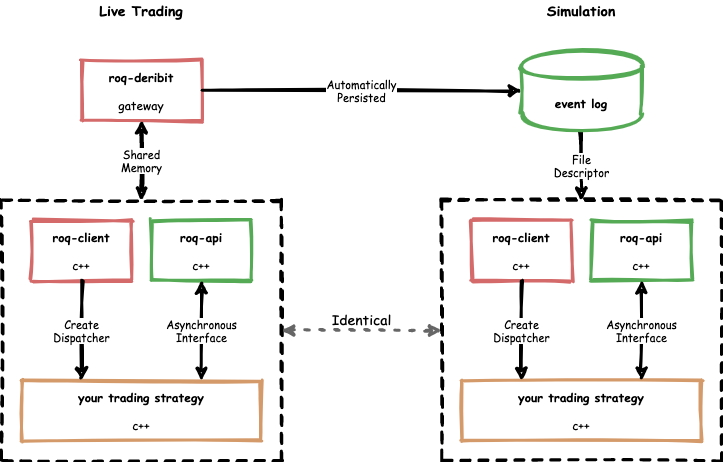

The diagram above was exported from draw.io. Its source (the exported page's mxGraphModel, read from the mxfile embedded in the PNG):
<mxGraphModel dx="1189" dy="1144" grid="1" gridSize="10" guides="1" tooltips="1" connect="1" arrows="1" fold="1" page="1" pageScale="1" pageWidth="827" pageHeight="1169" math="0" shadow="0">
  <root>
    <mxCell id="0" />
    <mxCell id="1" parent="0" />
    <mxCell id="okeLxEtnbRMcnGFhgb7F-9" value="" style="rounded=0;whiteSpace=wrap;html=1;strokeWidth=3;fontColor=#000000;fillColor=none;dashed=1;sketch=1;fontFamily=Comic Sans MS;" parent="1" vertex="1">
      <mxGeometry x="40" y="220" width="280" height="260" as="geometry" />
    </mxCell>
    <mxCell id="okeLxEtnbRMcnGFhgb7F-1" value="&lt;b&gt;roq-deribit&lt;/b&gt;&lt;br&gt;&lt;br&gt;gateway" style="rounded=0;whiteSpace=wrap;html=1;strokeWidth=3;strokeColor=#D46A6A;sketch=1;fillColor=none;shadow=0;glass=0;fontFamily=Comic Sans MS;" parent="1" vertex="1">
      <mxGeometry x="120" y="80" width="120" height="60" as="geometry" />
    </mxCell>
    <mxCell id="okeLxEtnbRMcnGFhgb7F-2" value="&lt;b&gt;roq-client&lt;br&gt;&lt;/b&gt;&lt;br&gt;c++" style="rounded=0;whiteSpace=wrap;html=1;strokeWidth=3;strokeColor=#d46a6a;sketch=1;glass=0;shadow=0;fillColor=none;fontFamily=Comic Sans MS;" parent="1" vertex="1">
      <mxGeometry x="70" y="240" width="100" height="60" as="geometry" />
    </mxCell>
    <mxCell id="okeLxEtnbRMcnGFhgb7F-3" value="&lt;b&gt;roq-api&lt;/b&gt;&lt;br&gt;&lt;br&gt;c++" style="rounded=0;whiteSpace=wrap;html=1;strokeWidth=3;strokeColor=#55aa55;sketch=1;fillColor=none;fontFamily=Comic Sans MS;" parent="1" vertex="1">
      <mxGeometry x="190" y="240" width="100" height="60" as="geometry" />
    </mxCell>
    <mxCell id="okeLxEtnbRMcnGFhgb7F-4" value="&lt;b&gt;your trading strategy&lt;/b&gt;&lt;br&gt;&lt;br&gt;c++" style="rounded=0;whiteSpace=wrap;html=1;strokeWidth=3;strokeColor=#d49a6a;sketch=1;fillStyle=auto;fillColor=none;fontFamily=Comic Sans MS;" parent="1" vertex="1">
      <mxGeometry x="60" y="400" width="240" height="60" as="geometry" />
    </mxCell>
    <mxCell id="okeLxEtnbRMcnGFhgb7F-6" value="Create&lt;br&gt;Dispatcher" style="endArrow=classic;html=1;exitX=0.5;exitY=1;exitDx=0;exitDy=0;entryX=0.25;entryY=0;entryDx=0;entryDy=0;sketch=1;strokeWidth=3;fontFamily=Comic Sans MS;" parent="1" source="okeLxEtnbRMcnGFhgb7F-2" target="okeLxEtnbRMcnGFhgb7F-4" edge="1">
      <mxGeometry width="50" height="50" relative="1" as="geometry">
        <mxPoint x="140" y="530" as="sourcePoint" />
        <mxPoint x="190" y="480" as="targetPoint" />
      </mxGeometry>
    </mxCell>
    <mxCell id="okeLxEtnbRMcnGFhgb7F-7" value="Asynchronous&lt;br&gt;Interface" style="endArrow=classic;startArrow=classic;html=1;exitX=0.75;exitY=0;exitDx=0;exitDy=0;entryX=0.5;entryY=1;entryDx=0;entryDy=0;sketch=1;strokeWidth=3;fontFamily=Comic Sans MS;" parent="1" source="okeLxEtnbRMcnGFhgb7F-4" target="okeLxEtnbRMcnGFhgb7F-3" edge="1">
      <mxGeometry width="50" height="50" relative="1" as="geometry">
        <mxPoint x="210" y="380" as="sourcePoint" />
        <mxPoint x="260" y="330" as="targetPoint" />
      </mxGeometry>
    </mxCell>
    <mxCell id="okeLxEtnbRMcnGFhgb7F-8" value="Shared&lt;br&gt;Memory" style="endArrow=classic;startArrow=classic;html=1;entryX=0.5;entryY=1;entryDx=0;entryDy=0;exitX=0.5;exitY=0;exitDx=0;exitDy=0;sketch=1;strokeWidth=3;fontFamily=Comic Sans MS;" parent="1" source="okeLxEtnbRMcnGFhgb7F-9" target="okeLxEtnbRMcnGFhgb7F-1" edge="1">
      <mxGeometry width="50" height="50" relative="1" as="geometry">
        <mxPoint x="140" y="530" as="sourcePoint" />
        <mxPoint x="190" y="480" as="targetPoint" />
      </mxGeometry>
    </mxCell>
    <mxCell id="okeLxEtnbRMcnGFhgb7F-18" value="" style="rounded=0;whiteSpace=wrap;html=1;strokeWidth=3;fontColor=#000000;fillColor=none;dashed=1;sketch=1;fontFamily=Comic Sans MS;" parent="1" vertex="1">
      <mxGeometry x="480" y="220" width="280" height="260" as="geometry" />
    </mxCell>
    <mxCell id="okeLxEtnbRMcnGFhgb7F-20" value="&lt;b&gt;roq-client&lt;/b&gt;&lt;br&gt;&lt;br&gt;c++" style="rounded=0;whiteSpace=wrap;html=1;strokeWidth=3;strokeColor=#d46a6a;fillColor=none;sketch=1;fontFamily=Comic Sans MS;" parent="1" vertex="1">
      <mxGeometry x="510" y="240" width="100" height="60" as="geometry" />
    </mxCell>
    <mxCell id="okeLxEtnbRMcnGFhgb7F-21" value="&lt;b&gt;roq-api&lt;/b&gt;&lt;br&gt;&lt;br&gt;c++" style="rounded=0;whiteSpace=wrap;html=1;strokeWidth=3;strokeColor=#55aa55;fillColor=none;sketch=1;fontFamily=Comic Sans MS;" parent="1" vertex="1">
      <mxGeometry x="630" y="240" width="100" height="60" as="geometry" />
    </mxCell>
    <mxCell id="okeLxEtnbRMcnGFhgb7F-22" value="&lt;b&gt;your trading strategy&lt;/b&gt;&lt;br&gt;&lt;br&gt;c++" style="rounded=0;whiteSpace=wrap;html=1;strokeWidth=3;strokeColor=#d49a6a;fillColor=none;sketch=1;fontFamily=Comic Sans MS;" parent="1" vertex="1">
      <mxGeometry x="500" y="400" width="240" height="60" as="geometry" />
    </mxCell>
    <mxCell id="okeLxEtnbRMcnGFhgb7F-23" value="Create&lt;br&gt;Dispatcher" style="endArrow=classic;html=1;exitX=0.5;exitY=1;exitDx=0;exitDy=0;entryX=0.25;entryY=0;entryDx=0;entryDy=0;sketch=1;strokeWidth=3;fontFamily=Comic Sans MS;" parent="1" source="okeLxEtnbRMcnGFhgb7F-20" target="okeLxEtnbRMcnGFhgb7F-22" edge="1">
      <mxGeometry width="50" height="50" relative="1" as="geometry">
        <mxPoint x="580" y="530" as="sourcePoint" />
        <mxPoint x="630" y="480" as="targetPoint" />
      </mxGeometry>
    </mxCell>
    <mxCell id="okeLxEtnbRMcnGFhgb7F-24" value="Asynchronous&lt;br&gt;Interface" style="endArrow=classic;startArrow=classic;html=1;exitX=0.75;exitY=0;exitDx=0;exitDy=0;entryX=0.5;entryY=1;entryDx=0;entryDy=0;sketch=1;strokeWidth=3;fontFamily=Comic Sans MS;" parent="1" source="okeLxEtnbRMcnGFhgb7F-22" target="okeLxEtnbRMcnGFhgb7F-21" edge="1">
      <mxGeometry width="50" height="50" relative="1" as="geometry">
        <mxPoint x="650" y="380" as="sourcePoint" />
        <mxPoint x="700" y="330" as="targetPoint" />
      </mxGeometry>
    </mxCell>
    <mxCell id="okeLxEtnbRMcnGFhgb7F-26" value="File&lt;br&gt;Descriptor" style="endArrow=classic;html=1;fontColor=#000000;sketch=1;entryX=0.5;entryY=0;entryDx=0;entryDy=0;strokeWidth=3;fontFamily=Comic Sans MS;" parent="1" source="etNim551poorOs1f8RFy-1" target="okeLxEtnbRMcnGFhgb7F-18" edge="1">
      <mxGeometry width="50" height="50" relative="1" as="geometry">
        <mxPoint x="760" y="170" as="sourcePoint" />
        <mxPoint x="770" y="170" as="targetPoint" />
      </mxGeometry>
    </mxCell>
    <mxCell id="okeLxEtnbRMcnGFhgb7F-28" value="Automatically&lt;br&gt;Persisted" style="endArrow=classic;html=1;fontColor=#000000;exitX=1;exitY=0.5;exitDx=0;exitDy=0;entryX=0;entryY=0.5;entryDx=0;entryDy=0;sketch=1;strokeWidth=3;fontFamily=Comic Sans MS;" parent="1" source="okeLxEtnbRMcnGFhgb7F-1" edge="1">
      <mxGeometry width="50" height="50" relative="1" as="geometry">
        <mxPoint x="400" y="520" as="sourcePoint" />
        <mxPoint x="560" y="110" as="targetPoint" />
      </mxGeometry>
    </mxCell>
    <mxCell id="okeLxEtnbRMcnGFhgb7F-38" value="Live Trading" style="text;html=1;strokeColor=none;fillColor=none;align=center;verticalAlign=middle;whiteSpace=wrap;rounded=0;dashed=1;fontColor=#000000;fontSize=14;fontStyle=1;fontFamily=Comic Sans MS;" parent="1" vertex="1">
      <mxGeometry x="130" y="20" width="100" height="20" as="geometry" />
    </mxCell>
    <mxCell id="okeLxEtnbRMcnGFhgb7F-39" value="Simulation" style="text;html=1;strokeColor=none;fillColor=none;align=center;verticalAlign=middle;whiteSpace=wrap;rounded=0;dashed=1;fontColor=#000000;fontSize=14;fontStyle=1;fontFamily=Comic Sans MS;" parent="1" vertex="1">
      <mxGeometry x="570" y="20" width="100" height="20" as="geometry" />
    </mxCell>
    <mxCell id="etNim551poorOs1f8RFy-1" value="event log" style="shape=cylinder;whiteSpace=wrap;html=1;boundedLbl=1;backgroundOutline=1;rounded=0;shadow=0;glass=0;sketch=1;fillColor=none;strokeColor=#55AA55;strokeWidth=3;fontStyle=1;fontFamily=Comic Sans MS;" parent="1" vertex="1">
      <mxGeometry x="560" y="70" width="120" height="80" as="geometry" />
    </mxCell>
    <mxCell id="DviE33x5eqHUqC2pbubq-1" value="Identical" style="endArrow=classic;startArrow=classic;html=1;strokeWidth=3;sketch=1;verticalAlign=bottom;dashed=1;fontSize=14;dashPattern=1 4;fillColor=#f5f5f5;strokeColor=#666666;exitX=1;exitY=0.5;exitDx=0;exitDy=0;entryX=0;entryY=0.5;entryDx=0;entryDy=0;fontFamily=Comic Sans MS;" parent="1" source="okeLxEtnbRMcnGFhgb7F-9" target="okeLxEtnbRMcnGFhgb7F-18" edge="1">
      <mxGeometry width="50" height="50" relative="1" as="geometry">
        <mxPoint x="360" y="350" as="sourcePoint" />
        <mxPoint x="440" y="350" as="targetPoint" />
      </mxGeometry>
    </mxCell>
  </root>
</mxGraphModel>